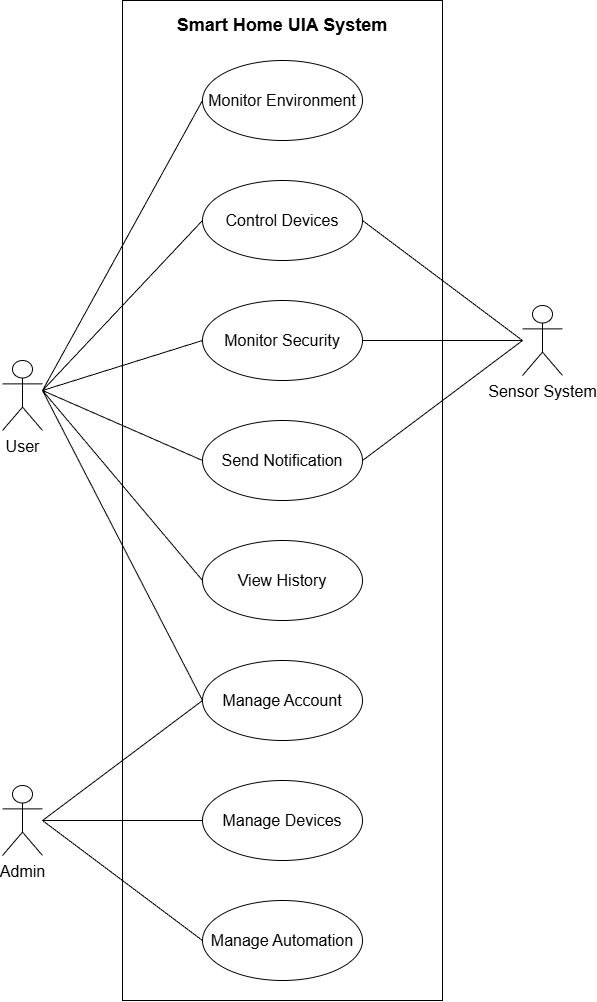

The diagram above was exported from draw.io. Its source (the exported page's mxGraphModel, read from the mxfile embedded in the PNG):
<mxGraphModel dx="585" dy="469" grid="1" gridSize="10" guides="1" tooltips="1" connect="1" arrows="1" fold="1" page="1" pageScale="1" pageWidth="850" pageHeight="1100" background="#ffffff" math="0" shadow="0">
  <root>
    <mxCell id="0" />
    <mxCell id="1" parent="0" />
    <mxCell id="37" value="" style="rounded=0;whiteSpace=wrap;html=1;" parent="1" vertex="1">
      <mxGeometry x="200" y="140" width="320" height="1000" as="geometry" />
    </mxCell>
    <mxCell id="9" value="&lt;font style=&quot;font-size: 16px;&quot;&gt;Manage Account&lt;/font&gt;" style="ellipse;whiteSpace=wrap;html=1;" parent="1" vertex="1">
      <mxGeometry x="280" y="800" width="160" height="80" as="geometry" />
    </mxCell>
    <mxCell id="10" value="&lt;font style=&quot;font-size: 16px;&quot;&gt;Monitor Environment&lt;/font&gt;" style="ellipse;whiteSpace=wrap;html=1;" parent="1" vertex="1">
      <mxGeometry x="280" y="200" width="160" height="80" as="geometry" />
    </mxCell>
    <mxCell id="11" value="&lt;font style=&quot;font-size: 16px;&quot;&gt;Control Devices&lt;/font&gt;" style="ellipse;whiteSpace=wrap;html=1;" parent="1" vertex="1">
      <mxGeometry x="280" y="320" width="160" height="80" as="geometry" />
    </mxCell>
    <mxCell id="12" value="&lt;font style=&quot;font-size: 16px;&quot;&gt;Monitor Security&lt;/font&gt;" style="ellipse;whiteSpace=wrap;html=1;" parent="1" vertex="1">
      <mxGeometry x="280" y="440" width="160" height="80" as="geometry" />
    </mxCell>
    <mxCell id="13" value="&lt;font style=&quot;font-size: 16px;&quot;&gt;Send Notification&lt;/font&gt;" style="ellipse;whiteSpace=wrap;html=1;" parent="1" vertex="1">
      <mxGeometry x="280" y="560" width="160" height="80" as="geometry" />
    </mxCell>
    <mxCell id="14" value="&lt;font style=&quot;font-size: 16px;&quot;&gt;View History&lt;/font&gt;" style="ellipse;whiteSpace=wrap;html=1;" parent="1" vertex="1">
      <mxGeometry x="280" y="680" width="160" height="80" as="geometry" />
    </mxCell>
    <mxCell id="15" value="&lt;font style=&quot;font-size: 16px;&quot;&gt;Manage Devices&lt;/font&gt;" style="ellipse;whiteSpace=wrap;html=1;" parent="1" vertex="1">
      <mxGeometry x="280" y="920" width="160" height="80" as="geometry" />
    </mxCell>
    <mxCell id="16" value="&lt;font style=&quot;font-size: 16px;&quot;&gt;Manage Automation&lt;/font&gt;" style="ellipse;whiteSpace=wrap;html=1;" parent="1" vertex="1">
      <mxGeometry x="280" y="1040" width="160" height="80" as="geometry" />
    </mxCell>
    <mxCell id="18" value="&lt;font style=&quot;font-size: 16px;&quot;&gt;User&lt;/font&gt;" style="shape=umlActor;verticalLabelPosition=bottom;verticalAlign=top;html=1;outlineConnect=0;" parent="1" vertex="1">
      <mxGeometry x="80" y="500" width="40" height="70" as="geometry" />
    </mxCell>
    <mxCell id="19" value="&lt;font style=&quot;font-size: 16px;&quot;&gt;Admin&lt;/font&gt;" style="shape=umlActor;verticalLabelPosition=bottom;verticalAlign=top;html=1;outlineConnect=0;" parent="1" vertex="1">
      <mxGeometry x="80" y="925" width="40" height="70" as="geometry" />
    </mxCell>
    <mxCell id="20" value="" style="endArrow=none;html=1;entryX=0;entryY=0.5;entryDx=0;entryDy=0;" parent="1" source="19" target="15" edge="1">
      <mxGeometry width="50" height="50" relative="1" as="geometry">
        <mxPoint x="180" y="1080" as="sourcePoint" />
        <mxPoint x="230" y="1030" as="targetPoint" />
      </mxGeometry>
    </mxCell>
    <mxCell id="21" value="" style="endArrow=none;html=1;entryX=0;entryY=0.5;entryDx=0;entryDy=0;" parent="1" target="16" edge="1">
      <mxGeometry width="50" height="50" relative="1" as="geometry">
        <mxPoint x="120" y="960" as="sourcePoint" />
        <mxPoint x="290" y="970" as="targetPoint" />
      </mxGeometry>
    </mxCell>
    <mxCell id="23" value="" style="endArrow=none;html=1;entryX=0;entryY=0.5;entryDx=0;entryDy=0;" parent="1" target="9" edge="1">
      <mxGeometry width="50" height="50" relative="1" as="geometry">
        <mxPoint x="120" y="960" as="sourcePoint" />
        <mxPoint x="290" y="970" as="targetPoint" />
      </mxGeometry>
    </mxCell>
    <mxCell id="27" value="" style="endArrow=none;html=1;entryX=0;entryY=0.5;entryDx=0;entryDy=0;" parent="1" target="10" edge="1">
      <mxGeometry width="50" height="50" relative="1" as="geometry">
        <mxPoint x="120" y="530" as="sourcePoint" />
        <mxPoint x="270" y="280" as="targetPoint" />
      </mxGeometry>
    </mxCell>
    <mxCell id="28" value="" style="endArrow=none;html=1;entryX=0;entryY=0.5;entryDx=0;entryDy=0;" parent="1" target="11" edge="1">
      <mxGeometry width="50" height="50" relative="1" as="geometry">
        <mxPoint x="120" y="530" as="sourcePoint" />
        <mxPoint x="280" y="370" as="targetPoint" />
      </mxGeometry>
    </mxCell>
    <mxCell id="29" value="" style="endArrow=none;html=1;entryX=0;entryY=0.5;entryDx=0;entryDy=0;" parent="1" target="12" edge="1">
      <mxGeometry width="50" height="50" relative="1" as="geometry">
        <mxPoint x="120" y="530" as="sourcePoint" />
        <mxPoint x="190" y="500" as="targetPoint" />
      </mxGeometry>
    </mxCell>
    <mxCell id="30" value="" style="endArrow=none;html=1;entryX=0;entryY=0.5;entryDx=0;entryDy=0;" parent="1" target="13" edge="1">
      <mxGeometry width="50" height="50" relative="1" as="geometry">
        <mxPoint x="120" y="530" as="sourcePoint" />
        <mxPoint x="290" y="490" as="targetPoint" />
      </mxGeometry>
    </mxCell>
    <mxCell id="31" value="" style="endArrow=none;html=1;entryX=0;entryY=0.5;entryDx=0;entryDy=0;" parent="1" target="14" edge="1">
      <mxGeometry width="50" height="50" relative="1" as="geometry">
        <mxPoint x="120" y="530" as="sourcePoint" />
        <mxPoint x="290" y="610" as="targetPoint" />
      </mxGeometry>
    </mxCell>
    <mxCell id="32" value="" style="endArrow=none;html=1;entryX=0;entryY=0.5;entryDx=0;entryDy=0;" parent="1" target="9" edge="1">
      <mxGeometry width="50" height="50" relative="1" as="geometry">
        <mxPoint x="120" y="530" as="sourcePoint" />
        <mxPoint x="290" y="730" as="targetPoint" />
      </mxGeometry>
    </mxCell>
    <mxCell id="33" value="&lt;font style=&quot;font-size: 16px;&quot;&gt;Sensor System&lt;/font&gt;" style="shape=umlActor;verticalLabelPosition=bottom;verticalAlign=top;html=1;outlineConnect=0;" parent="1" vertex="1">
      <mxGeometry x="600" y="445" width="40" height="70" as="geometry" />
    </mxCell>
    <mxCell id="34" value="" style="endArrow=none;html=1;exitX=1;exitY=0.5;exitDx=0;exitDy=0;" parent="1" source="12" target="33" edge="1">
      <mxGeometry width="50" height="50" relative="1" as="geometry">
        <mxPoint x="430" y="560" as="sourcePoint" />
        <mxPoint x="480" y="510" as="targetPoint" />
      </mxGeometry>
    </mxCell>
    <mxCell id="35" value="" style="endArrow=none;html=1;exitX=1;exitY=0.5;exitDx=0;exitDy=0;" parent="1" source="11" edge="1">
      <mxGeometry width="50" height="50" relative="1" as="geometry">
        <mxPoint x="450" y="490" as="sourcePoint" />
        <mxPoint x="600" y="480" as="targetPoint" />
      </mxGeometry>
    </mxCell>
    <mxCell id="36" value="" style="endArrow=none;html=1;exitX=1;exitY=0.5;exitDx=0;exitDy=0;" parent="1" source="13" edge="1">
      <mxGeometry width="50" height="50" relative="1" as="geometry">
        <mxPoint x="450" y="370" as="sourcePoint" />
        <mxPoint x="600" y="480" as="targetPoint" />
      </mxGeometry>
    </mxCell>
    <mxCell id="38" value="&lt;font style=&quot;font-size: 18px;&quot;&gt;&lt;b&gt;Smart Home UIA System&lt;/b&gt;&lt;/font&gt;" style="text;html=1;align=center;verticalAlign=middle;whiteSpace=wrap;rounded=0;" parent="1" vertex="1">
      <mxGeometry x="205" y="150" width="310" height="30" as="geometry" />
    </mxCell>
  </root>
</mxGraphModel>